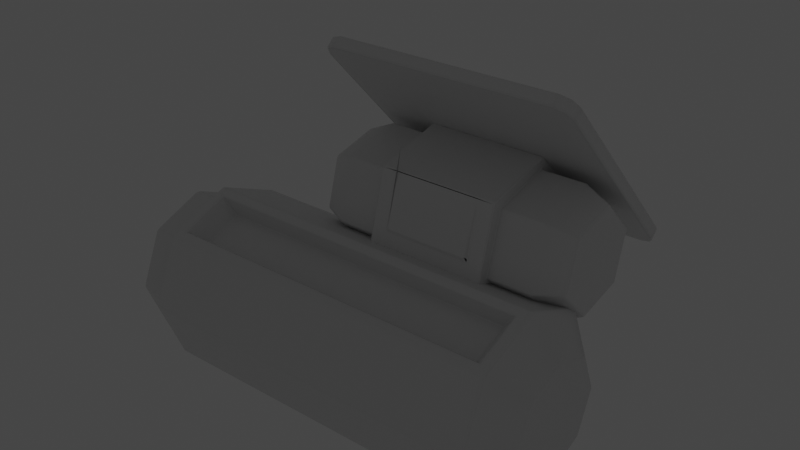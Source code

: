 # Source: Kiosk.blend  (saved by Blender 2.93.20; exported with 4.5.12 LTS)
import bpy
from mathutils import Matrix  # noqa: F401  (used for matrix-valued properties, if any)

bpy.ops.wm.read_factory_settings(use_empty=True)
scene = bpy.context.scene
scene.name = 'Scene'

# ---- materials (node trees are filled in below, after node groups)
mat_material = bpy.data.materials.new('Material')
mat_material.alpha_threshold = 0.0
mat_material.use_transparent_shadow = False
mat_material.line_color = (0.0, 0.0, 0.0, 1.0)
mat_light = bpy.data.materials.new('Light')
mat_light.use_transparent_shadow = False

# ---- material node trees
mat_material.use_nodes = True; mat_material.node_tree.nodes.clear()
_N = mat_material.node_tree.nodes; _L = mat_material.node_tree.links
n0 = _N.new('ShaderNodeOutputMaterial'); n0.name = 'Material Output'; n0.location = (300, 300)
n1 = _N.new('ShaderNodeBsdfPrincipled'); n1.name = 'Principled BSDF'; n1.location = (10, 300)
n1.distribution = 'GGX'
n1.subsurface_method = 'BURLEY'
n1.inputs[2].default_value = 0.4
n1.inputs[3].default_value = 1.45
n1.inputs[27].default_value = (0.0, 0.0, 0.0, 1.0)
n1.inputs[28].default_value = 1.0
_L.new(n1.outputs[0], n0.inputs[0])
n0.is_active_output = True
mat_light.use_nodes = True; mat_light.node_tree.nodes.clear()
_N = mat_light.node_tree.nodes; _L = mat_light.node_tree.links
n0 = _N.new('ShaderNodeBsdfPrincipled'); n0.name = 'Principled BSDF'; n0.location = (10, 300)
n0.distribution = 'GGX'
n0.subsurface_method = 'BURLEY'
n0.inputs[3].default_value = 1.45
n0.inputs[28].default_value = 5.0
n1 = _N.new('ShaderNodeOutputMaterial'); n1.name = 'Material Output'; n1.location = (300, 300)
_L.new(n0.outputs[0], n1.inputs[0])
n1.is_active_output = True

# ---- world
world_world = bpy.data.worlds.new('World'); scene.world = world_world
world_world.use_nodes = True; world_world.node_tree.nodes.clear()
_N = world_world.node_tree.nodes; _L = world_world.node_tree.links
n0 = _N.new('ShaderNodeOutputWorld'); n0.name = 'World Output'; n0.location = (300, 300)
n1 = _N.new('ShaderNodeBackground'); n1.name = 'Background'; n1.location = (10, 300)
n1.inputs[0].default_value = (0.05088, 0.05088, 0.05088, 1.0)
_L.new(n1.outputs[0], n0.inputs[0])
n0.is_active_output = True
world_world.color = (0.05088, 0.05088, 0.05088)
world_world.use_sun_shadow = False
world_world.sun_shadow_jitter_overblur = 0.0

# ---- meshes
me_cylinder_025 = bpy.data.meshes.new('Cylinder.025')
me_cylinder_025.from_pydata([(2.073e-09, 0.3157, -0.745), (2.184e-09, 0.2316, 0.8593), (0.2233, 0.2233, -0.745), (0.1638, 0.1638, 0.8593), (0.3157, -1.35e-08, -0.745), (0.2316, -9.432e-09, 0.8593), (0.2233, -0.2233, -0.745), (0.1638, -0.1638, 0.8593), (-3.115e-08, -0.3157, -0.745), (-3.822e-08, -0.2316, 0.8593), (-0.2846, -0.2303, -0.7034), (-0.2846, -0.2303, 0.7034), (-0.3641, -0.0384, -0.7034), (-0.3641, -0.0384, 0.7034), (-0.2233, 0.2233, -0.745), (-0.1638, 0.1638, 0.8593), (-0.1638, -0.1638, 0.8593), (-0.2233, -0.2233, -0.745), (-0.3157, 7.641e-09, -0.745), (-0.2316, 1.41e-08, 0.8593), (-0.2173, -0.1936, 0.6483), (-0.2173, -0.1936, -0.6483), (-0.2905, -0.01675, -0.6483), (-0.2905, -0.01675, 0.6483), (0.0, 0.38, -0.745), (0.2687, 0.2687, -0.745), (0.38, -1.661e-08, -0.745), (0.2687, -0.2687, -0.745), (-3.322e-08, -0.38, -0.745), (-0.2687, -0.2687, -0.745), (-0.38, 4.531e-09, -0.745), (-0.2687, 0.2687, -0.745), (0.2687, 0.2687, 0.745), (0.0, 0.38, 0.745), (0.38, -1.661e-08, 0.745), (0.2687, -0.2687, 0.745), (-3.322e-08, -0.38, 0.745), (-0.2687, -0.2687, 0.745), (-0.38, 4.531e-09, 0.745), (-0.2687, 0.2687, 0.745), (2.002e-08, 0.3021, -0.9112), (1.831e-08, 0.3157, -0.8986), (0.2233, 0.2233, -0.8986), (0.2136, 0.2136, -0.9112), (0.3157, -1.35e-08, -0.8986), (0.3021, -1.304e-08, -0.9112), (0.2233, -0.2233, -0.8986), (0.2136, -0.2136, -0.9112), (-1.491e-08, -0.3157, -0.8986), (-1.304e-08, -0.3021, -0.9112), (-0.2233, -0.2233, -0.8986), (-0.2136, -0.2136, -0.9112), (-0.3157, 7.641e-09, -0.8986), (-0.3021, 8.382e-09, -0.9112), (-0.2233, 0.2233, -0.8986), (-0.2136, 0.2136, -0.9112), (-1.054, 0.18, -0.2274), (-1.02, 0.2126, -0.2749), (-1.035, 0.1261, -0.232), (-0.987, 0.1714, -0.298), (-1.021, 0.1393, -0.2787), (-0.987, 0.1714, 0.7485), (-1.035, 0.1261, 0.6825), (-1.021, 0.1393, 0.7292), (-0.2744, 0.8449, -0.232), (-0.3223, 0.7996, -0.298), (-0.2884, 0.8317, -0.2787), (-0.2744, 0.8449, 0.6825), (-0.3223, 0.7996, 0.7485), (-0.2884, 0.8317, 0.7292), (-1.054, 0.18, 0.6779), (-1.044, 0.1895, 0.7115), (-1.02, 0.2126, 0.7254), (-0.3372, 0.8575, 0.7115), (-1.071, 0.1641, -0.232), (-1.071, 0.1641, 0.6825), (-1.057, 0.1774, -0.2787), (-1.023, 0.2094, -0.298), (-0.3583, 0.8376, -0.298), (-1.057, 0.1774, 0.7292), (-1.023, 0.2094, 0.7485), (-0.3583, 0.8376, 0.7485), (-0.3243, 0.8697, 0.7292), (-0.3103, 0.8829, 0.6825), (-0.3103, 0.8829, -0.232), (-0.3243, 0.8697, -0.2787), (-1.047, 0.1869, -0.2647), (-0.3609, 0.8351, -0.2798), (-0.3609, 0.8351, 0.7303), (-0.3236, 0.8704, 0.6789), (-0.3236, 0.8704, -0.2284), (-0.3345, 0.8601, -0.2647), (-1.05, 0.1683, -0.2284), (-1.05, 0.1683, 0.6789), (-1.039, 0.1787, -0.2647), (-0.3267, 0.8518, 0.7152), (-0.3157, 0.8621, -0.2284), (-0.3267, 0.8518, -0.2647), (-1.012, 0.2043, -0.2749), (-0.3538, 0.8262, -0.2749), (-1.036, 0.1813, 0.7115), (-1.012, 0.2043, 0.7254), (-0.3538, 0.8262, 0.7254), (-0.3193, 0.8588, 0.6779), (-0.4799, 0.6075, -0.02475), (-0.4799, 0.6075, 0.4752), (-0.2347, 0.5392, -0.02475), (-0.2347, 0.5392, 0.4752), (-0.1713, 0.2927, -0.02475), (-0.1713, 0.2927, 0.4752), (-0.3531, 0.1145, -0.02475), (-0.3531, 0.1145, 0.4752), (-0.5982, 0.1828, -0.02475), (-0.5982, 0.1828, 0.4752), (-0.6617, 0.4293, -0.02475), (-0.6617, 0.4293, 0.4752), (-0.4913, 0.6515, -0.02475), (-0.2023, 0.571, -0.02475), (-0.2023, 0.571, 0.4752), (-0.4913, 0.6515, 0.4752), (-0.1275, 0.2805, -0.02475), (-0.1275, 0.2805, 0.4752), (-0.7055, 0.4415, -0.02475), (-0.7055, 0.4415, 0.4752), (-0.4677, 0.5598, -0.3152), (-0.2699, 0.5047, -0.3152), (-0.2699, 0.5047, 0.7657), (-0.4677, 0.5598, 0.7657), (-0.2187, 0.3059, -0.3152), (-0.2187, 0.3059, 0.7657), (-0.3653, 0.1622, -0.3152), (-0.3653, 0.1622, 0.7657), (-0.5631, 0.2173, -0.3152), (-0.5631, 0.2173, 0.7657), (-0.6143, 0.4161, -0.3152), (-0.6143, 0.4161, 0.7657), (-0.3417, 0.07047, 0.4752), (-0.3417, 0.07047, -0.02475), (-0.6307, 0.151, -0.02475), (-0.6307, 0.151, 0.4752), (-0.4041, 0.09626, 0.4082), (-0.4041, 0.09626, 0.0423), (-0.564, 0.1408, 0.0423), (-0.564, 0.1408, 0.4082), (-0.4134, 0.08566, 0.4035), (-0.4134, 0.08566, 0.04703), (-0.5641, 0.1276, 0.04703), (-0.5641, 0.1276, 0.4035), (-0.4799, 0.6075, -0.208), (-0.2347, 0.5392, -0.208), (-0.2347, 0.5392, 0.6585), (-0.4799, 0.6075, 0.6585), (-0.1713, 0.2927, -0.208), (-0.1713, 0.2927, 0.6585), (-0.3531, 0.1145, -0.208), (-0.3531, 0.1145, 0.6585), (-0.5982, 0.1828, -0.208), (-0.5982, 0.1828, 0.6585), (-0.6617, 0.4293, -0.208), (-0.6617, 0.4293, 0.6585)], [], [(24, 33, 32, 25), (25, 32, 34, 26), (26, 34, 35, 27), (27, 35, 36, 28), (28, 36, 37, 29), (13, 12, 22, 23), (3, 1, 15, 19, 16, 9, 7, 5), (30, 38, 39, 31), (31, 39, 33, 24), (2, 4, 44, 42), (11, 10, 29, 37), (10, 12, 30, 29), (13, 11, 37, 38), (12, 13, 38, 30), (21, 20, 23, 22), (12, 10, 21, 22), (11, 13, 23, 20), (10, 11, 20, 21), (2, 0, 24, 25), (4, 2, 25, 26), (6, 4, 26, 27), (8, 6, 27, 28), (17, 8, 28, 29), (18, 17, 29, 30), (14, 18, 30, 31), (0, 14, 31, 24), (14, 0, 41, 54), (18, 14, 54, 52), (8, 17, 50, 48), (4, 6, 46, 44), (17, 18, 52, 50), (6, 8, 48, 46), (40, 43, 45, 47, 49, 51, 53, 55), (1, 3, 32, 33), (3, 5, 34, 32), (5, 7, 35, 34), (7, 9, 36, 35), (9, 16, 37, 36), (16, 19, 38, 37), (19, 15, 39, 38), (15, 1, 33, 39), (41, 42, 43, 40), (42, 44, 45, 43), (44, 46, 47, 45), (46, 48, 49, 47), (48, 50, 51, 49), (50, 52, 53, 51), (52, 54, 55, 53), (54, 41, 40, 55), (0, 2, 42, 41), (57, 86, 56, 70, 71, 72, 88, 73, 89, 90, 91, 87), (59, 65, 66, 64, 67, 69, 68, 61, 63, 62, 58, 60), (69, 67, 83, 82), (63, 61, 80, 79), (60, 58, 74, 76), (67, 64, 84, 83), (61, 68, 81, 80), (58, 62, 75, 74), (64, 66, 85, 84), (65, 59, 77, 78), (68, 69, 82, 81), (62, 63, 79, 75), (66, 65, 78, 85), (59, 60, 76, 77), (70, 56, 74, 75), (56, 86, 76, 74), (86, 57, 77, 76), (57, 87, 78, 77), (71, 70, 75, 79), (72, 71, 79, 80), (88, 72, 80, 81), (73, 88, 81, 82), (89, 73, 82, 83), (90, 89, 83, 84), (91, 90, 84, 85), (87, 91, 85, 78), (88, 102, 95, 73), (72, 71, 100, 101), (72, 101, 102, 88), (71, 70, 93, 100), (87, 91, 97, 99), (57, 87, 99, 98), (86, 57, 98, 94), (90, 89, 103, 96), (56, 92, 93, 70), (73, 95, 103, 89), (86, 94, 92, 56), (90, 96, 97, 91), (116, 119, 118, 117), (117, 118, 121, 120), (120, 121, 136, 137), (109, 107, 150, 153), (138, 139, 123, 122), (122, 123, 119, 116), (110, 112, 156, 154), (106, 104, 116, 117), (105, 107, 118, 119), (108, 106, 117, 120), (107, 109, 121, 118), (110, 108, 120, 137), (109, 111, 136, 121), (112, 110, 137, 138), (111, 113, 139, 136), (114, 112, 138, 122), (113, 115, 123, 139), (104, 114, 122, 116), (115, 105, 119, 123), (126, 127, 135, 133, 131, 129), (124, 125, 128, 130, 132, 134), (114, 104, 148, 158), (104, 106, 149, 148), (113, 111, 155, 157), (108, 110, 154, 152), (105, 115, 159, 151), (107, 105, 151, 150), (112, 114, 158, 156), (111, 109, 153, 155), (106, 108, 152, 149), (115, 113, 157, 159), (140, 141, 137, 136), (141, 146, 138, 137), (147, 140, 136, 139), (146, 147, 139, 138), (146, 141, 142), (140, 147, 143), (145, 144, 147, 146), (144, 145, 141, 140), (145, 146, 142, 141), (147, 144, 140, 143), (146, 142, 143, 147), (125, 124, 148, 149), (127, 126, 150, 151), (128, 125, 149, 152), (126, 129, 153, 150), (130, 128, 152, 154), (129, 131, 155, 153), (132, 130, 154, 156), (131, 133, 157, 155), (134, 132, 156, 158), (133, 135, 159, 157), (124, 134, 158, 148), (135, 127, 151, 159)])
me_cylinder_025.polygons.foreach_set('material_index', [0, 0, 0, 0, 0, 0, 0, 0, 0, 0, 0, 0, 0, 0, 0, 0, 0, 0, 0, 0, 0, 0, 0, 0, 0, 0, 0, 0, 0, 0, 0, 0, 0, 0, 0, 0, 0, 0, 0, 0, 0, 0, 0, 0, 0, 0, 0, 0, 0, 0, 1, 0, 0, 0, 0, 0, 0, 0, 0, 0, 0, 0, 0, 0, 0, 0, 0, 0, 0, 0, 0, 0, 0, 0, 0, 0, 0, 0, 0, 0, 0, 0, 0, 0, 0, 0, 0, 0, 0, 0, 0, 0, 0, 0, 0, 0, 0, 0, 0, 0, 0, 0, 0, 0, 0, 0, 0, 0, 0, 0, 0, 0, 0, 0, 0, 0, 0, 0, 0, 0, 0, 0, 0, 0, 0, 0, 0, 0, 0, 0, 0, 0, 0, 0, 0, 0, 0, 0, 0, 0, 0, 0])
_uv = me_cylinder_025.uv_layers.new(name='UVMap')
_uv.uv.foreach_set('vector', [0.3428, 0.06222, 0.3428, 0.6166, 0.2584, 0.6166, 0.2584, 0.06222, 0.2584, 0.06222, 0.2584, 0.6166, 0.1763, 0.6166, 0.1763, 0.06222, 0.1763, 0.06222, 0.1763, 0.6166, 0.09188, 0.6166, 0.09188, 0.06222, 0.09188, 0.06222, 0.09188, 0.6166, 0.0003876, 0.6166, 0.0003876, 0.06222, 0.7445, 0.06222, 0.7445, 0.6166, 0.6429, 0.6166, 0.6429, 0.06222, 0.5499, 0.6011, 0.5499, 0.07769, 0.5414, 0.09822, 0.5414, 0.5806, 0.9996, 0.6591, 0.3347, 0.6591, 0.4237, 0.6591, 0.5302, 0.6591, 0.6486, 0.6591, 0.7551, 0.6591, 0.8441, 0.6591, 0.9233, 0.6591, 0.5359, 0.06222, 0.5359, 0.6166, 0.4343, 0.6166, 0.4343, 0.06222, 0.4343, 0.06222, 0.4343, 0.6166, 0.3428, 0.6166, 0.3428, 0.06222, 0.2574, 0.06222, 0.1773, 0.06222, 0.1773, 0.005069, 0.2574, 0.005069, 0.6289, 0.6011, 0.6289, 0.07769, 0.6429, 0.06222, 0.6429, 0.6166, 0.6289, 0.07769, 0.5499, 0.07769, 0.5359, 0.06222, 0.6429, 0.06222, 0.5499, 0.6011, 0.6289, 0.6011, 0.6429, 0.6166, 0.5359, 0.6166, 0.5499, 0.07769, 0.5499, 0.6011, 0.5359, 0.6166, 0.5359, 0.06222, 0.6374, 0.09822, 0.6374, 0.5806, 0.5414, 0.5806, 0.5414, 0.09822, 0.5499, 0.07769, 0.6289, 0.07769, 0.6374, 0.09822, 0.5414, 0.09822, 0.6289, 0.6011, 0.5499, 0.6011, 0.5414, 0.5806, 0.6374, 0.5806, 0.6289, 0.07769, 0.6289, 0.6011, 0.6374, 0.5806, 0.6374, 0.09822, 0.2574, 0.06222, 0.3402, 0.06222, 0.3428, 0.06222, 0.2584, 0.06222, 0.1773, 0.06222, 0.2574, 0.06222, 0.2584, 0.06222, 0.1763, 0.06222, 0.09454, 0.06222, 0.1773, 0.06222, 0.1763, 0.06222, 0.09188, 0.06222, 0.003718, 0.06222, 0.09454, 0.06222, 0.09188, 0.06222, 0.0003876, 0.06222, 0.6446, 0.06222, 0.7478, 0.06222, 0.7445, 0.06222, 0.6429, 0.06222, 0.5342, 0.06222, 0.6446, 0.06222, 0.6429, 0.06222, 0.5359, 0.06222, 0.431, 0.06222, 0.5342, 0.06222, 0.5359, 0.06222, 0.4343, 0.06222, 0.3402, 0.06222, 0.431, 0.06222, 0.4343, 0.06222, 0.3428, 0.06222, 0.431, 0.06222, 0.3402, 0.06222, 0.3402, 0.005069, 0.431, 0.005069, 0.5342, 0.06222, 0.431, 0.06222, 0.431, 0.005069, 0.5342, 0.005069, 0.7478, 0.06222, 0.6446, 0.06222, 0.6446, 0.005069, 0.7478, 0.005069, 0.1773, 0.06222, 0.09454, 0.06222, 0.09454, 0.005069, 0.1773, 0.005069, 0.6446, 0.06222, 0.5342, 0.06222, 0.5342, 0.005069, 0.6446, 0.005069, 0.09454, 0.06222, 0.003718, 0.06222, 0.003718, 0.005069, 0.09454, 0.005069, 0.9338, 0.1313, 0.8795, 0.1855, 0.8028, 0.1855, 0.7486, 0.1313, 0.7486, 0.05461, 0.8028, 0.0003863, 0.8795, 0.0003863, 0.9338, 0.05461, 0.3347, 0.6591, 0.2555, 0.6591, 0.2584, 0.6166, 0.3428, 0.6166, 0.2555, 0.6591, 0.1792, 0.6591, 0.1763, 0.6166, 0.2584, 0.6166, 0.1792, 0.6591, 0.1, 0.6591, 0.09188, 0.6166, 0.1763, 0.6166, 0.1, 0.6591, 0.01101, 0.6591, 0.0003876, 0.6166, 0.09188, 0.6166, 0.7551, 0.6591, 0.6486, 0.6591, 0.6429, 0.6166, 0.7445, 0.6166, 0.6486, 0.6591, 0.5302, 0.6591, 0.5359, 0.6166, 0.6429, 0.6166, 0.5302, 0.6591, 0.4237, 0.6591, 0.4343, 0.6166, 0.5359, 0.6166, 0.4237, 0.6591, 0.3347, 0.6591, 0.3428, 0.6166, 0.4343, 0.6166, 0.3402, 0.005069, 0.2574, 0.005069, 0.2572, 0.0003895, 0.3395, 0.0003895, 0.2574, 0.005069, 0.1773, 0.005069, 0.1775, 0.0003896, 0.2572, 0.0003895, 0.1773, 0.005069, 0.09454, 0.005069, 0.09524, 0.0003896, 0.1775, 0.0003896, 0.09454, 0.005069, 0.003718, 0.005069, 0.004614, 0.0003896, 0.09524, 0.0003896, 0.7478, 0.005069, 0.6446, 0.005069, 0.6451, 0.0003896, 0.7487, 0.0003896, 0.6446, 0.005069, 0.5342, 0.005069, 0.5337, 0.0003896, 0.6451, 0.0003896, 0.5342, 0.005069, 0.431, 0.005069, 0.4301, 0.0003895, 0.5337, 0.0003896, 0.431, 0.005069, 0.3402, 0.005069, 0.3395, 0.0003895, 0.4301, 0.0003895, 0.3402, 0.06222, 0.2574, 0.06222, 0.2574, 0.005069, 0.3402, 0.005069, 0.3458, 0.7172, 0.3424, 0.73, 0.3296, 0.7334, 0.01954, 0.7334, 0.008052, 0.7287, 0.003293, 0.7172, 0.001613, 0.4068, 0.008052, 0.3957, 0.01921, 0.3892, 0.3299, 0.3892, 0.3424, 0.3944, 0.3475, 0.4068, 0.6898, 0.7218, 0.3766, 0.7218, 0.3606, 0.7152, 0.354, 0.6992, 0.354, 0.386, 0.3606, 0.37, 0.3766, 0.3634, 0.6898, 0.3634, 0.7058, 0.37, 0.7124, 0.386, 0.7124, 0.6992, 0.7058, 0.7152, 0.3407, 0.361, 0.3482, 0.3467, 0.3665, 0.3537, 0.3551, 0.3734, 0.02525, 0.3566, 0.03844, 0.363, 0.03013, 0.3815, 0.01229, 0.3682, 0.02616, 0.02524, 0.02081, 0.03888, 0.001616, 0.03149, 0.01396, 0.01303, 0.3482, 0.3467, 0.3448, 0.05165, 0.3632, 0.04256, 0.3665, 0.3537, 0.03844, 0.363, 0.3278, 0.3673, 0.336, 0.3859, 0.03013, 0.3815, 0.02081, 0.03888, 0.02035, 0.3425, 0.001616, 0.3493, 0.001616, 0.03149, 0.3448, 0.05165, 0.337, 0.03818, 0.3496, 0.02378, 0.3632, 0.04256, 0.3237, 0.03029, 0.03931, 0.01955, 0.03217, 0.001633, 0.3308, 0.01281, 0.3278, 0.3673, 0.3407, 0.361, 0.3551, 0.3734, 0.336, 0.3859, 0.02035, 0.3425, 0.02525, 0.3566, 0.01229, 0.3682, 0.001616, 0.3493, 0.337, 0.03818, 0.3237, 0.03029, 0.3308, 0.01281, 0.3496, 0.02378, 0.03931, 0.01955, 0.02616, 0.02524, 0.01396, 0.01303, 0.03217, 0.001633, 0.3938, 0.3522, 0.7039, 0.3522, 0.7055, 0.3601, 0.3922, 0.3601, 0.7039, 0.3522, 0.7167, 0.3487, 0.7215, 0.3535, 0.7055, 0.3601, 0.7167, 0.3487, 0.7201, 0.3359, 0.7281, 0.3375, 0.7215, 0.3535, 0.7201, 0.3359, 0.7218, 0.02547, 0.7281, 0.02422, 0.7281, 0.3375, 0.3823, 0.3474, 0.3938, 0.3522, 0.3922, 0.3601, 0.3762, 0.3535, 0.3775, 0.3359, 0.3823, 0.3474, 0.3762, 0.3535, 0.3696, 0.3375, 0.3758, 0.02547, 0.3775, 0.3359, 0.3696, 0.3375, 0.3696, 0.02422, 0.3823, 0.01431, 0.3758, 0.02547, 0.3696, 0.02422, 0.3762, 0.008236, 0.3934, 0.007867, 0.3823, 0.01431, 0.3762, 0.008236, 0.3922, 0.001614, 0.7042, 0.007869, 0.3934, 0.007867, 0.3922, 0.001614, 0.7055, 0.001616, 0.7167, 0.01302, 0.7042, 0.007869, 0.7055, 0.001616, 0.7215, 0.008238, 0.7218, 0.02547, 0.7167, 0.01302, 0.7215, 0.008238, 0.7281, 0.02422, 0.6568, 0.3213, 0.658, 0.3259, 0.6716, 0.3197, 0.6684, 0.3161, 0.401, 0.324, 0.3904, 0.3189, 0.3873, 0.3218, 0.3998, 0.3285, 0.401, 0.324, 0.3998, 0.3285, 0.658, 0.3259, 0.6568, 0.3213, 0.3904, 0.3189, 0.3852, 0.3083, 0.3806, 0.3093, 0.3873, 0.3218, 0.6738, 0.02602, 0.6852, 0.03058, 0.6881, 0.02776, 0.675, 0.02112, 0.4025, 0.01677, 0.6738, 0.02602, 0.675, 0.02112, 0.4017, 0.0124, 0.391, 0.0216, 0.4025, 0.01677, 0.4017, 0.0124, 0.3879, 0.01826, 0.69, 0.04237, 0.6749, 0.3052, 0.6796, 0.3068, 0.6946, 0.04143, 0.3853, 0.03263, 0.3806, 0.03145, 0.3806, 0.3093, 0.3852, 0.3083, 0.6684, 0.3161, 0.6716, 0.3197, 0.6796, 0.3068, 0.6749, 0.3052, 0.391, 0.0216, 0.3879, 0.01826, 0.3806, 0.03145, 0.3853, 0.03263, 0.69, 0.04237, 0.6946, 0.04143, 0.6881, 0.02776, 0.6852, 0.03058, 0.7309, 0.6947, 0.9023, 0.6947, 0.9023, 0.7975, 0.7309, 0.7975, 0.7309, 0.7975, 0.9023, 0.7975, 0.9023, 0.9004, 0.7309, 0.9004, 0.7314, 0.2837, 0.902, 0.2839, 0.9019, 0.3862, 0.7313, 0.3861, 0.02394, 0.1074, 0.1593, 0.02771, 0.1637, 0.1197, 0.1057, 0.1498, 0.7309, 0.489, 0.9023, 0.489, 0.9023, 0.5918, 0.7309, 0.5918, 0.7309, 0.5918, 0.9023, 0.5918, 0.9023, 0.6947, 0.7309, 0.6947, 0.3479, 0.7265, 0.505, 0.7252, 0.4628, 0.807, 0.3975, 0.8041, 0.4774, 0.2133, 0.5529, 0.1697, 0.5664, 0.1775, 0.4774, 0.2288, 0.7448, 0.06101, 0.7448, 0.1482, 0.7313, 0.1559, 0.7313, 0.05323, 0.402, 0.1697, 0.4774, 0.2133, 0.4774, 0.2288, 0.3885, 0.1775, 0.7448, 0.1482, 0.8203, 0.1917, 0.8203, 0.2073, 0.7313, 0.1559, 0.402, 0.08254, 0.402, 0.1697, 0.3885, 0.1775, 0.3885, 0.07476, 0.8203, 0.1917, 0.8957, 0.1482, 0.9092, 0.1559, 0.8203, 0.2073, 0.4774, 0.03897, 0.402, 0.08254, 0.3885, 0.07476, 0.4774, 0.0234, 0.8957, 0.1482, 0.8957, 0.06101, 0.9092, 0.05323, 0.9092, 0.1559, 0.5529, 0.08254, 0.4774, 0.03897, 0.4774, 0.0234, 0.5664, 0.07476, 0.8957, 0.06101, 0.8203, 0.01744, 0.8203, 0.001868, 0.9092, 0.05323, 0.5529, 0.1697, 0.5529, 0.08254, 0.5664, 0.07476, 0.5664, 0.1775, 0.8203, 0.01744, 0.7448, 0.06101, 0.7313, 0.05323, 0.8203, 0.001868, 0.1642, 0.1487, 0.193, 0.171, 0.19, 0.2073, 0.1562, 0.2212, 0.1262, 0.2004, 0.1311, 0.1642, 0.4417, 0.8961, 0.4056, 0.8912, 0.39, 0.8582, 0.4123, 0.8293, 0.4487, 0.8323, 0.4626, 0.8661, 0.5838, 0.8616, 0.5064, 0.9984, 0.4566, 0.9209, 0.4918, 0.8659, 0.5064, 0.9984, 0.3488, 0.9984, 0.3911, 0.9166, 0.4566, 0.9209, 0.1607, 0.3424, 0.02393, 0.265, 0.1014, 0.2153, 0.1565, 0.2505, 0.2691, 0.863, 0.3479, 0.7265, 0.3975, 0.8041, 0.3611, 0.8587, 0.2958, 0.1065, 0.2972, 0.2636, 0.2153, 0.2214, 0.2183, 0.1561, 0.1593, 0.02771, 0.2958, 0.1065, 0.2183, 0.1561, 0.1637, 0.1197, 0.505, 0.7252, 0.5838, 0.8616, 0.4918, 0.8659, 0.4628, 0.807, 0.02393, 0.265, 0.02394, 0.1074, 0.1057, 0.1498, 0.1014, 0.2153, 0.3488, 0.9984, 0.2691, 0.863, 0.3611, 0.8587, 0.3911, 0.9166, 0.2972, 0.2636, 0.1607, 0.3424, 0.1565, 0.2505, 0.2153, 0.2214, 0.8787, 0.4092, 0.7544, 0.4091, 0.7313, 0.3861, 0.9019, 0.3862, 0.7544, 0.4091, 0.7556, 0.4648, 0.7309, 0.489, 0.7313, 0.3861, 0.8776, 0.4648, 0.8787, 0.4092, 0.9019, 0.3862, 0.9023, 0.489, 0.7556, 0.4648, 0.8776, 0.4648, 0.9023, 0.489, 0.7309, 0.489, 0.9152, 0.00199, 0.9734, 0.02374, 0.9126, 0.006603, 0.9685, 0.1374, 0.915, 0.1572, 0.9126, 0.153, 0.9688, 0.02724, 0.9638, 0.1339, 0.9125, 0.1474, 0.9125, 0.01265, 0.9638, 0.1339, 0.9688, 0.02724, 0.9734, 0.02374, 0.9685, 0.1374, 0.9688, 0.02724, 0.9125, 0.01265, 0.9126, 0.006603, 0.9734, 0.02374, 0.9125, 0.1474, 0.9638, 0.1339, 0.9685, 0.1374, 0.9126, 0.153, 0.9811, 0.003915, 0.9766, 0.002296, 0.9766, 0.1275, 0.9811, 0.1259, 0.4056, 0.8912, 0.4417, 0.8961, 0.4566, 0.9209, 0.3911, 0.9166, 0.193, 0.171, 0.1642, 0.1487, 0.1637, 0.1197, 0.2183, 0.1561, 0.39, 0.8582, 0.4056, 0.8912, 0.3911, 0.9166, 0.3611, 0.8587, 0.1642, 0.1487, 0.1311, 0.1642, 0.1057, 0.1498, 0.1637, 0.1197, 0.4123, 0.8293, 0.39, 0.8582, 0.3611, 0.8587, 0.3975, 0.8041, 0.1311, 0.1642, 0.1262, 0.2004, 0.1014, 0.2153, 0.1057, 0.1498, 0.4487, 0.8323, 0.4123, 0.8293, 0.3975, 0.8041, 0.4628, 0.807, 0.1262, 0.2004, 0.1562, 0.2212, 0.1565, 0.2505, 0.1014, 0.2153, 0.4626, 0.8661, 0.4487, 0.8323, 0.4628, 0.807, 0.4918, 0.8659, 0.1562, 0.2212, 0.19, 0.2073, 0.2153, 0.2214, 0.1565, 0.2505, 0.4417, 0.8961, 0.4626, 0.8661, 0.4918, 0.8659, 0.4566, 0.9209, 0.19, 0.2073, 0.193, 0.171, 0.2183, 0.1561, 0.2153, 0.2214])
me_cylinder_025.materials.append(mat_material)
me_cylinder_025.materials.append(mat_light)
me_cylinder_025.use_remesh_fix_poles = True
me_cylinder_025.use_remesh_preserve_attributes = False
me_cylinder_025.update()

# ---- objects
ob_coindrum = bpy.data.objects.new('CoinDrum', me_cylinder_025)

# ---- transforms, parenting, visibility, modifiers, constraints
ob_coindrum.location = (-0.002566, -0.002454, 0.002355)
ob_coindrum.rotation_euler = (0.0, 1.571, 0.0)
_m = ob_coindrum.modifiers.new('Bevel', 'BEVEL')
_m = ob_coindrum.modifiers.new('WeightedNormal', 'WEIGHTED_NORMAL')

# ---- collection membership
scene.collection.objects.link(ob_coindrum)

# ---- scene / render settings (as saved in the file)
scene.frame_start = 1; scene.frame_end = 250; scene.frame_set(1)
scene.render.engine = 'BLENDER_EEVEE_NEXT'
scene.cycles.use_denoising = False
scene.cycles.samples = 128
scene.cycles.sampling_pattern = 'TABULATED_SOBOL'
scene.cycles.use_adaptive_sampling = False
scene.cycles.use_light_tree = False
scene.view_settings.view_transform = 'Filmic'
bpy.context.view_layer.update()

# ---- added for rendering (the .blend has no active camera): camera
cam_auto = bpy.data.cameras.new('AutoCamera')
cam_auto.lens = 50.0
cam_auto.sensor_width = 36.0
cam_auto.clip_end = 1000.0
ob_auto_camera = bpy.data.objects.new('AutoCamera', cam_auto)
scene.collection.objects.link(ob_auto_camera)
ob_auto_camera.location = (2.38334, -2.64625, 2.27625)
ob_auto_camera.rotation_euler = (1.09748, -7.21219e-08, 0.694738)
scene.camera = ob_auto_camera
bpy.context.view_layer.update()
